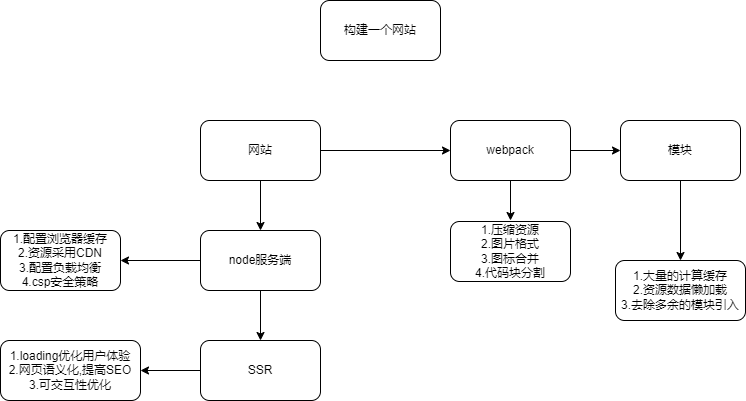

The diagram above was exported from draw.io. Its source (the exported page's mxGraphModel, read from the mxfile embedded in the PNG):
<mxGraphModel dx="1638" dy="577" grid="1" gridSize="10" guides="1" tooltips="1" connect="1" arrows="1" fold="1" page="1" pageScale="1" pageWidth="827" pageHeight="1169" math="0" shadow="0">
  <root>
    <mxCell id="0" />
    <mxCell id="1" parent="0" />
    <mxCell id="Lpp36GQLuwr6BkdUTXN8-1" value="构建一个网站" style="rounded=1;whiteSpace=wrap;html=1;" vertex="1" parent="1">
      <mxGeometry x="240" y="170" width="120" height="60" as="geometry" />
    </mxCell>
    <mxCell id="Lpp36GQLuwr6BkdUTXN8-15" style="edgeStyle=orthogonalEdgeStyle;rounded=0;orthogonalLoop=1;jettySize=auto;html=1;exitX=0.5;exitY=1;exitDx=0;exitDy=0;entryX=0.5;entryY=0;entryDx=0;entryDy=0;" edge="1" parent="1" source="Lpp36GQLuwr6BkdUTXN8-2" target="Lpp36GQLuwr6BkdUTXN8-8">
      <mxGeometry relative="1" as="geometry" />
    </mxCell>
    <mxCell id="Lpp36GQLuwr6BkdUTXN8-2" value="网站" style="rounded=1;whiteSpace=wrap;html=1;" vertex="1" parent="1">
      <mxGeometry x="120" y="290" width="120" height="60" as="geometry" />
    </mxCell>
    <mxCell id="Lpp36GQLuwr6BkdUTXN8-18" style="edgeStyle=orthogonalEdgeStyle;rounded=0;orthogonalLoop=1;jettySize=auto;html=1;exitX=0.5;exitY=1;exitDx=0;exitDy=0;entryX=0.5;entryY=0;entryDx=0;entryDy=0;" edge="1" parent="1" source="Lpp36GQLuwr6BkdUTXN8-3">
      <mxGeometry relative="1" as="geometry">
        <mxPoint x="430" y="390" as="targetPoint" />
      </mxGeometry>
    </mxCell>
    <mxCell id="Lpp36GQLuwr6BkdUTXN8-3" value="webpack" style="rounded=1;whiteSpace=wrap;html=1;" vertex="1" parent="1">
      <mxGeometry x="370" y="290" width="120" height="60" as="geometry" />
    </mxCell>
    <mxCell id="Lpp36GQLuwr6BkdUTXN8-5" value="" style="endArrow=classic;html=1;rounded=0;entryX=0;entryY=0.5;entryDx=0;entryDy=0;" edge="1" parent="1" target="Lpp36GQLuwr6BkdUTXN8-3">
      <mxGeometry width="50" height="50" relative="1" as="geometry">
        <mxPoint x="240" y="320" as="sourcePoint" />
        <mxPoint x="290" y="270" as="targetPoint" />
      </mxGeometry>
    </mxCell>
    <mxCell id="Lpp36GQLuwr6BkdUTXN8-25" value="" style="edgeStyle=orthogonalEdgeStyle;rounded=0;orthogonalLoop=1;jettySize=auto;html=1;" edge="1" parent="1" source="Lpp36GQLuwr6BkdUTXN8-6" target="Lpp36GQLuwr6BkdUTXN8-24">
      <mxGeometry relative="1" as="geometry" />
    </mxCell>
    <mxCell id="Lpp36GQLuwr6BkdUTXN8-6" value="模块" style="rounded=1;whiteSpace=wrap;html=1;" vertex="1" parent="1">
      <mxGeometry x="540" y="290" width="120" height="60" as="geometry" />
    </mxCell>
    <mxCell id="Lpp36GQLuwr6BkdUTXN8-7" value="" style="endArrow=classic;html=1;rounded=0;entryX=0;entryY=0.5;entryDx=0;entryDy=0;" edge="1" parent="1" target="Lpp36GQLuwr6BkdUTXN8-6">
      <mxGeometry width="50" height="50" relative="1" as="geometry">
        <mxPoint x="490" y="320" as="sourcePoint" />
        <mxPoint x="540" y="270" as="targetPoint" />
      </mxGeometry>
    </mxCell>
    <mxCell id="Lpp36GQLuwr6BkdUTXN8-12" style="edgeStyle=orthogonalEdgeStyle;rounded=0;orthogonalLoop=1;jettySize=auto;html=1;exitX=0.5;exitY=1;exitDx=0;exitDy=0;entryX=0.5;entryY=0;entryDx=0;entryDy=0;" edge="1" parent="1" source="Lpp36GQLuwr6BkdUTXN8-8" target="Lpp36GQLuwr6BkdUTXN8-9">
      <mxGeometry relative="1" as="geometry" />
    </mxCell>
    <mxCell id="Lpp36GQLuwr6BkdUTXN8-27" value="" style="edgeStyle=orthogonalEdgeStyle;rounded=0;orthogonalLoop=1;jettySize=auto;html=1;" edge="1" parent="1" source="Lpp36GQLuwr6BkdUTXN8-8" target="Lpp36GQLuwr6BkdUTXN8-26">
      <mxGeometry relative="1" as="geometry" />
    </mxCell>
    <mxCell id="Lpp36GQLuwr6BkdUTXN8-8" value="node服务端" style="rounded=1;whiteSpace=wrap;html=1;" vertex="1" parent="1">
      <mxGeometry x="120" y="400" width="120" height="60" as="geometry" />
    </mxCell>
    <mxCell id="Lpp36GQLuwr6BkdUTXN8-29" value="" style="edgeStyle=orthogonalEdgeStyle;rounded=0;orthogonalLoop=1;jettySize=auto;html=1;" edge="1" parent="1" source="Lpp36GQLuwr6BkdUTXN8-9" target="Lpp36GQLuwr6BkdUTXN8-28">
      <mxGeometry relative="1" as="geometry" />
    </mxCell>
    <mxCell id="Lpp36GQLuwr6BkdUTXN8-9" value="SSR" style="rounded=1;whiteSpace=wrap;html=1;" vertex="1" parent="1">
      <mxGeometry x="120" y="510" width="120" height="60" as="geometry" />
    </mxCell>
    <mxCell id="Lpp36GQLuwr6BkdUTXN8-19" value="1.压缩资源&lt;br&gt;2.图片格式&lt;br&gt;3.图标合并&lt;br&gt;4.代码块分割&lt;br&gt;" style="rounded=1;whiteSpace=wrap;html=1;" vertex="1" parent="1">
      <mxGeometry x="370" y="391" width="120" height="60" as="geometry" />
    </mxCell>
    <mxCell id="Lpp36GQLuwr6BkdUTXN8-24" value="1.大量的计算缓存&lt;br&gt;2.资源数据懒加载&lt;br&gt;3.去除多余的模块引入" style="whiteSpace=wrap;html=1;rounded=1;" vertex="1" parent="1">
      <mxGeometry x="535" y="430" width="130" height="60" as="geometry" />
    </mxCell>
    <mxCell id="Lpp36GQLuwr6BkdUTXN8-26" value="1.配置浏览器缓存&lt;br&gt;2.资源采用CDN&lt;br&gt;3.配置负载均衡&lt;br&gt;4.csp安全策略" style="whiteSpace=wrap;html=1;rounded=1;" vertex="1" parent="1">
      <mxGeometry x="-80" y="400" width="120" height="60" as="geometry" />
    </mxCell>
    <mxCell id="Lpp36GQLuwr6BkdUTXN8-28" value="1.loading优化用户体验&lt;br&gt;2.网页语义化,提高SEO&lt;br&gt;3.可交互性优化" style="whiteSpace=wrap;html=1;rounded=1;" vertex="1" parent="1">
      <mxGeometry x="-80" y="510" width="140" height="60" as="geometry" />
    </mxCell>
  </root>
</mxGraphModel>